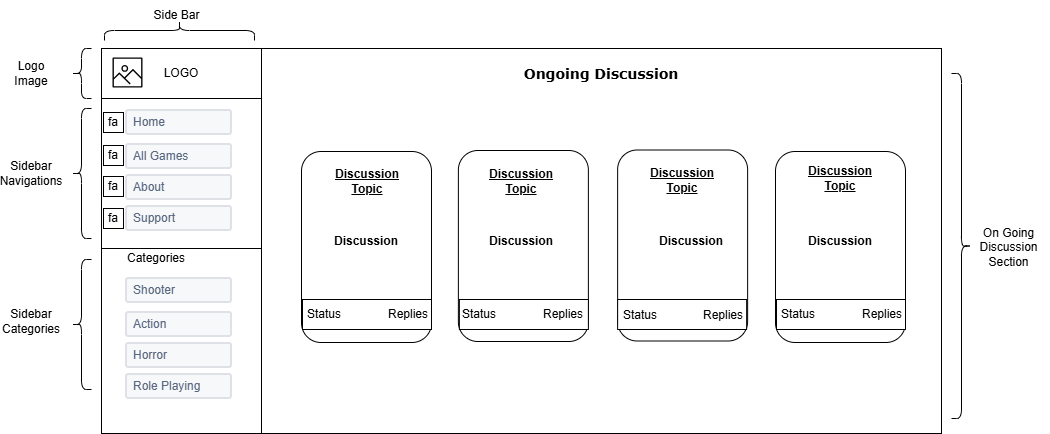

The diagram above was exported from draw.io. Its source (the exported page's mxGraphModel, read from the mxfile embedded in the PNG):
<mxGraphModel dx="2099" dy="760" grid="1" gridSize="10" guides="1" tooltips="1" connect="1" arrows="1" fold="1" page="1" pageScale="1" pageWidth="827" pageHeight="1169" math="0" shadow="0">
  <root>
    <mxCell id="0" />
    <mxCell id="1" parent="0" />
    <mxCell id="kcT_HwHxKg4al_i5GlbH-1058" value="" style="rounded=0;whiteSpace=wrap;html=1;" vertex="1" parent="1">
      <mxGeometry x="260" y="515" width="680" height="385" as="geometry" />
    </mxCell>
    <mxCell id="kcT_HwHxKg4al_i5GlbH-1060" value="" style="rounded=0;whiteSpace=wrap;html=1;" vertex="1" parent="1">
      <mxGeometry x="100" y="515" width="160" height="355" as="geometry" />
    </mxCell>
    <mxCell id="kcT_HwHxKg4al_i5GlbH-1062" value="LOGO" style="rounded=0;whiteSpace=wrap;html=1;" vertex="1" parent="1">
      <mxGeometry x="100" y="515" width="160" height="50" as="geometry" />
    </mxCell>
    <mxCell id="kcT_HwHxKg4al_i5GlbH-1063" value="" style="sketch=0;outlineConnect=0;fontColor=#232F3E;gradientColor=none;fillColor=#000000;strokeColor=none;dashed=0;verticalLabelPosition=bottom;verticalAlign=top;align=center;html=1;fontSize=12;fontStyle=0;aspect=fixed;pointerEvents=1;shape=mxgraph.aws4.container_registry_image;" vertex="1" parent="1">
      <mxGeometry x="111" y="524" width="30" height="30" as="geometry" />
    </mxCell>
    <mxCell id="kcT_HwHxKg4al_i5GlbH-1064" value="" style="rounded=0;whiteSpace=wrap;html=1;" vertex="1" parent="1">
      <mxGeometry x="100" y="565" width="160" height="150" as="geometry" />
    </mxCell>
    <mxCell id="kcT_HwHxKg4al_i5GlbH-1065" value="" style="rounded=0;whiteSpace=wrap;html=1;" vertex="1" parent="1">
      <mxGeometry x="100" y="715" width="160" height="185" as="geometry" />
    </mxCell>
    <mxCell id="kcT_HwHxKg4al_i5GlbH-1066" value="Home" style="rounded=1;arcSize=9;fillColor=#F7F8F9;align=left;spacingLeft=5;strokeColor=#DEE1E6;html=1;strokeWidth=2;fontColor=#596780;fontSize=12" vertex="1" parent="1">
      <mxGeometry x="125" y="577" width="105" height="24" as="geometry" />
    </mxCell>
    <mxCell id="kcT_HwHxKg4al_i5GlbH-1067" value="About" style="rounded=1;arcSize=9;fillColor=#F7F8F9;align=left;spacingLeft=5;strokeColor=#DEE1E6;html=1;strokeWidth=2;fontColor=#596780;fontSize=12" vertex="1" parent="1">
      <mxGeometry x="125" y="642" width="105" height="24" as="geometry" />
    </mxCell>
    <mxCell id="kcT_HwHxKg4al_i5GlbH-1068" value="Support" style="rounded=1;arcSize=9;fillColor=#F7F8F9;align=left;spacingLeft=5;strokeColor=#DEE1E6;html=1;strokeWidth=2;fontColor=#596780;fontSize=12" vertex="1" parent="1">
      <mxGeometry x="125" y="673" width="105" height="24" as="geometry" />
    </mxCell>
    <mxCell id="kcT_HwHxKg4al_i5GlbH-1069" value="All Games" style="rounded=1;arcSize=9;fillColor=#F7F8F9;align=left;spacingLeft=5;strokeColor=#DEE1E6;html=1;strokeWidth=2;fontColor=#596780;fontSize=12" vertex="1" parent="1">
      <mxGeometry x="125" y="611" width="105" height="24" as="geometry" />
    </mxCell>
    <mxCell id="kcT_HwHxKg4al_i5GlbH-1070" value="Shooter" style="rounded=1;arcSize=9;fillColor=#F7F8F9;align=left;spacingLeft=5;strokeColor=#DEE1E6;html=1;strokeWidth=2;fontColor=#596780;fontSize=12" vertex="1" parent="1">
      <mxGeometry x="125" y="745" width="105" height="24" as="geometry" />
    </mxCell>
    <mxCell id="kcT_HwHxKg4al_i5GlbH-1071" value="Horror" style="rounded=1;arcSize=9;fillColor=#F7F8F9;align=left;spacingLeft=5;strokeColor=#DEE1E6;html=1;strokeWidth=2;fontColor=#596780;fontSize=12" vertex="1" parent="1">
      <mxGeometry x="125" y="810" width="105" height="24" as="geometry" />
    </mxCell>
    <mxCell id="kcT_HwHxKg4al_i5GlbH-1072" value="Role Playing" style="rounded=1;arcSize=9;fillColor=#F7F8F9;align=left;spacingLeft=5;strokeColor=#DEE1E6;html=1;strokeWidth=2;fontColor=#596780;fontSize=12" vertex="1" parent="1">
      <mxGeometry x="125" y="841" width="105" height="24" as="geometry" />
    </mxCell>
    <mxCell id="kcT_HwHxKg4al_i5GlbH-1073" value="Action" style="rounded=1;arcSize=9;fillColor=#F7F8F9;align=left;spacingLeft=5;strokeColor=#DEE1E6;html=1;strokeWidth=2;fontColor=#596780;fontSize=12" vertex="1" parent="1">
      <mxGeometry x="125" y="779" width="105" height="24" as="geometry" />
    </mxCell>
    <mxCell id="kcT_HwHxKg4al_i5GlbH-1074" value="fa" style="whiteSpace=wrap;html=1;aspect=fixed;" vertex="1" parent="1">
      <mxGeometry x="102" y="579" width="20" height="20" as="geometry" />
    </mxCell>
    <mxCell id="kcT_HwHxKg4al_i5GlbH-1075" value="fa" style="whiteSpace=wrap;html=1;aspect=fixed;" vertex="1" parent="1">
      <mxGeometry x="102" y="612" width="20" height="20" as="geometry" />
    </mxCell>
    <mxCell id="kcT_HwHxKg4al_i5GlbH-1076" value="fa" style="whiteSpace=wrap;html=1;aspect=fixed;" vertex="1" parent="1">
      <mxGeometry x="102" y="643" width="20" height="20" as="geometry" />
    </mxCell>
    <mxCell id="kcT_HwHxKg4al_i5GlbH-1077" value="fa" style="whiteSpace=wrap;html=1;aspect=fixed;" vertex="1" parent="1">
      <mxGeometry x="102" y="675" width="20" height="20" as="geometry" />
    </mxCell>
    <mxCell id="kcT_HwHxKg4al_i5GlbH-1078" value="Categories" style="text;html=1;whiteSpace=wrap;strokeColor=none;fillColor=none;align=center;verticalAlign=middle;rounded=0;" vertex="1" parent="1">
      <mxGeometry x="125" y="710" width="60" height="30" as="geometry" />
    </mxCell>
    <mxCell id="kcT_HwHxKg4al_i5GlbH-1079" value="" style="shape=curlyBracket;whiteSpace=wrap;html=1;rounded=1;labelPosition=left;verticalLabelPosition=middle;align=right;verticalAlign=middle;" vertex="1" parent="1">
      <mxGeometry x="70" y="575" width="20" height="130" as="geometry" />
    </mxCell>
    <mxCell id="kcT_HwHxKg4al_i5GlbH-1080" value="" style="shape=curlyBracket;whiteSpace=wrap;html=1;rounded=1;labelPosition=left;verticalLabelPosition=middle;align=right;verticalAlign=middle;" vertex="1" parent="1">
      <mxGeometry x="70" y="726" width="20" height="130" as="geometry" />
    </mxCell>
    <mxCell id="kcT_HwHxKg4al_i5GlbH-1081" value="" style="shape=curlyBracket;whiteSpace=wrap;html=1;rounded=1;labelPosition=left;verticalLabelPosition=middle;align=right;verticalAlign=middle;" vertex="1" parent="1">
      <mxGeometry x="70" y="515" width="20" height="50" as="geometry" />
    </mxCell>
    <mxCell id="kcT_HwHxKg4al_i5GlbH-1082" value="Logo Image" style="text;html=1;whiteSpace=wrap;strokeColor=none;fillColor=none;align=center;verticalAlign=middle;rounded=0;" vertex="1" parent="1">
      <mxGeometry y="525" width="60" height="30" as="geometry" />
    </mxCell>
    <mxCell id="kcT_HwHxKg4al_i5GlbH-1083" value="Sidebar Navigations" style="text;html=1;whiteSpace=wrap;strokeColor=none;fillColor=none;align=center;verticalAlign=middle;rounded=0;" vertex="1" parent="1">
      <mxGeometry y="625" width="60" height="30" as="geometry" />
    </mxCell>
    <mxCell id="kcT_HwHxKg4al_i5GlbH-1084" value="Sidebar Categories" style="text;html=1;whiteSpace=wrap;strokeColor=none;fillColor=none;align=center;verticalAlign=middle;rounded=0;" vertex="1" parent="1">
      <mxGeometry y="773" width="60" height="30" as="geometry" />
    </mxCell>
    <mxCell id="kcT_HwHxKg4al_i5GlbH-1085" value="" style="shape=curlyBracket;whiteSpace=wrap;html=1;rounded=1;labelPosition=left;verticalLabelPosition=middle;align=right;verticalAlign=middle;rotation=90;" vertex="1" parent="1">
      <mxGeometry x="168" y="422" width="20" height="150" as="geometry" />
    </mxCell>
    <mxCell id="kcT_HwHxKg4al_i5GlbH-1086" value="Side Bar" style="text;html=1;whiteSpace=wrap;strokeColor=none;fillColor=none;align=center;verticalAlign=middle;rounded=0;" vertex="1" parent="1">
      <mxGeometry x="134.25" y="467" width="82.5" height="30" as="geometry" />
    </mxCell>
    <mxCell id="kcT_HwHxKg4al_i5GlbH-1117" value="&lt;div style=&quot;background-color: rgb(255, 255, 255); font-size: 14px; line-height: 19px; white-space: pre;&quot;&gt;&lt;font face=&quot;Verdana&quot;&gt;&lt;b&gt;Ongoing Discussion&lt;/b&gt;&lt;/font&gt;&lt;/div&gt;" style="text;html=1;whiteSpace=wrap;strokeColor=none;fillColor=none;align=center;verticalAlign=middle;rounded=0;" vertex="1" parent="1">
      <mxGeometry x="456.88" y="525" width="286.25" height="30" as="geometry" />
    </mxCell>
    <mxCell id="kcT_HwHxKg4al_i5GlbH-1141" value="On Going Discussion Section" style="text;html=1;whiteSpace=wrap;strokeColor=none;fillColor=none;align=center;verticalAlign=middle;rounded=0;" vertex="1" parent="1">
      <mxGeometry x="966" y="699" width="82.5" height="30" as="geometry" />
    </mxCell>
    <mxCell id="kcT_HwHxKg4al_i5GlbH-1144" value="" style="shape=curlyBracket;whiteSpace=wrap;html=1;rounded=1;labelPosition=left;verticalLabelPosition=middle;align=right;verticalAlign=middle;rotation=-180;fontStyle=1" vertex="1" parent="1">
      <mxGeometry x="950" y="540" width="20" height="345" as="geometry" />
    </mxCell>
    <mxCell id="kcT_HwHxKg4al_i5GlbH-1147" value="" style="rounded=1;whiteSpace=wrap;html=1;" vertex="1" parent="1">
      <mxGeometry x="300" y="618" width="130" height="191" as="geometry" />
    </mxCell>
    <mxCell id="kcT_HwHxKg4al_i5GlbH-1148" value="" style="rounded=1;whiteSpace=wrap;html=1;" vertex="1" parent="1">
      <mxGeometry x="456.88" y="617" width="130" height="191" as="geometry" />
    </mxCell>
    <mxCell id="kcT_HwHxKg4al_i5GlbH-1149" value="" style="rounded=1;whiteSpace=wrap;html=1;" vertex="1" parent="1">
      <mxGeometry x="616.13" y="616.5" width="130" height="191" as="geometry" />
    </mxCell>
    <mxCell id="kcT_HwHxKg4al_i5GlbH-1150" value="" style="rounded=1;whiteSpace=wrap;html=1;" vertex="1" parent="1">
      <mxGeometry x="774" y="618" width="130" height="191" as="geometry" />
    </mxCell>
    <mxCell id="kcT_HwHxKg4al_i5GlbH-1151" value="" style="rounded=0;whiteSpace=wrap;html=1;" vertex="1" parent="1">
      <mxGeometry x="301" y="766" width="129" height="30" as="geometry" />
    </mxCell>
    <mxCell id="kcT_HwHxKg4al_i5GlbH-1154" value="Status" style="text;html=1;whiteSpace=wrap;strokeColor=none;fillColor=none;align=center;verticalAlign=middle;rounded=0;" vertex="1" parent="1">
      <mxGeometry x="293.44" y="766" width="60" height="30" as="geometry" />
    </mxCell>
    <mxCell id="kcT_HwHxKg4al_i5GlbH-1156" value="Replies" style="text;html=1;whiteSpace=wrap;strokeColor=none;fillColor=none;align=center;verticalAlign=middle;rounded=0;" vertex="1" parent="1">
      <mxGeometry x="376.56" y="766" width="60" height="30" as="geometry" />
    </mxCell>
    <mxCell id="kcT_HwHxKg4al_i5GlbH-1157" value="Discussion" style="text;html=1;whiteSpace=wrap;strokeColor=none;fillColor=none;align=center;verticalAlign=middle;rounded=0;fontStyle=1" vertex="1" parent="1">
      <mxGeometry x="335" y="692.5" width="60" height="30" as="geometry" />
    </mxCell>
    <mxCell id="kcT_HwHxKg4al_i5GlbH-1158" value="&lt;u&gt;Discussion Topic&lt;/u&gt;" style="text;html=1;whiteSpace=wrap;strokeColor=none;fillColor=none;align=center;verticalAlign=middle;rounded=0;fontStyle=1" vertex="1" parent="1">
      <mxGeometry x="315.5" y="633" width="100" height="30" as="geometry" />
    </mxCell>
    <mxCell id="kcT_HwHxKg4al_i5GlbH-1159" value="&lt;u&gt;Discussion Topic&lt;/u&gt;" style="text;html=1;whiteSpace=wrap;strokeColor=none;fillColor=none;align=center;verticalAlign=middle;rounded=0;fontStyle=1" vertex="1" parent="1">
      <mxGeometry x="470" y="633" width="100" height="30" as="geometry" />
    </mxCell>
    <mxCell id="kcT_HwHxKg4al_i5GlbH-1160" value="&lt;u&gt;Discussion Topic&lt;/u&gt;" style="text;html=1;whiteSpace=wrap;strokeColor=none;fillColor=none;align=center;verticalAlign=middle;rounded=0;fontStyle=1" vertex="1" parent="1">
      <mxGeometry x="631.13" y="632" width="100" height="30" as="geometry" />
    </mxCell>
    <mxCell id="kcT_HwHxKg4al_i5GlbH-1161" value="&lt;u&gt;Discussion Topic&lt;/u&gt;" style="text;html=1;whiteSpace=wrap;strokeColor=none;fillColor=none;align=center;verticalAlign=middle;rounded=0;fontStyle=1" vertex="1" parent="1">
      <mxGeometry x="789" y="630" width="100" height="30" as="geometry" />
    </mxCell>
    <mxCell id="kcT_HwHxKg4al_i5GlbH-1162" value="Discussion" style="text;html=1;whiteSpace=wrap;strokeColor=none;fillColor=none;align=center;verticalAlign=middle;rounded=0;fontStyle=1" vertex="1" parent="1">
      <mxGeometry x="660" y="692.5" width="60" height="30" as="geometry" />
    </mxCell>
    <mxCell id="kcT_HwHxKg4al_i5GlbH-1163" value="Discussion" style="text;html=1;whiteSpace=wrap;strokeColor=none;fillColor=none;align=center;verticalAlign=middle;rounded=0;fontStyle=1" vertex="1" parent="1">
      <mxGeometry x="490" y="692.5" width="60" height="30" as="geometry" />
    </mxCell>
    <mxCell id="kcT_HwHxKg4al_i5GlbH-1164" value="Discussion" style="text;html=1;whiteSpace=wrap;strokeColor=none;fillColor=none;align=center;verticalAlign=middle;rounded=0;fontStyle=1" vertex="1" parent="1">
      <mxGeometry x="809" y="692.5" width="60" height="30" as="geometry" />
    </mxCell>
    <mxCell id="kcT_HwHxKg4al_i5GlbH-1165" value="" style="rounded=0;whiteSpace=wrap;html=1;" vertex="1" parent="1">
      <mxGeometry x="457.88" y="766" width="129" height="30" as="geometry" />
    </mxCell>
    <mxCell id="kcT_HwHxKg4al_i5GlbH-1166" value="" style="rounded=0;whiteSpace=wrap;html=1;" vertex="1" parent="1">
      <mxGeometry x="616.13" y="766" width="129" height="30" as="geometry" />
    </mxCell>
    <mxCell id="kcT_HwHxKg4al_i5GlbH-1167" value="" style="rounded=0;whiteSpace=wrap;html=1;" vertex="1" parent="1">
      <mxGeometry x="775" y="766" width="129" height="30" as="geometry" />
    </mxCell>
    <mxCell id="kcT_HwHxKg4al_i5GlbH-1169" value="Status" style="text;html=1;whiteSpace=wrap;strokeColor=none;fillColor=none;align=center;verticalAlign=middle;rounded=0;" vertex="1" parent="1">
      <mxGeometry x="448.44" y="766" width="60" height="30" as="geometry" />
    </mxCell>
    <mxCell id="kcT_HwHxKg4al_i5GlbH-1170" value="Replies" style="text;html=1;whiteSpace=wrap;strokeColor=none;fillColor=none;align=center;verticalAlign=middle;rounded=0;" vertex="1" parent="1">
      <mxGeometry x="531.5600000000001" y="766" width="60" height="30" as="geometry" />
    </mxCell>
    <mxCell id="kcT_HwHxKg4al_i5GlbH-1171" value="Status" style="text;html=1;whiteSpace=wrap;strokeColor=none;fillColor=none;align=center;verticalAlign=middle;rounded=0;" vertex="1" parent="1">
      <mxGeometry x="609.0699999999999" y="767" width="60" height="30" as="geometry" />
    </mxCell>
    <mxCell id="kcT_HwHxKg4al_i5GlbH-1172" value="Replies" style="text;html=1;whiteSpace=wrap;strokeColor=none;fillColor=none;align=center;verticalAlign=middle;rounded=0;" vertex="1" parent="1">
      <mxGeometry x="692.19" y="767" width="60" height="30" as="geometry" />
    </mxCell>
    <mxCell id="kcT_HwHxKg4al_i5GlbH-1175" value="Status" style="text;html=1;whiteSpace=wrap;strokeColor=none;fillColor=none;align=center;verticalAlign=middle;rounded=0;" vertex="1" parent="1">
      <mxGeometry x="767.44" y="766" width="60" height="30" as="geometry" />
    </mxCell>
    <mxCell id="kcT_HwHxKg4al_i5GlbH-1176" value="Replies" style="text;html=1;whiteSpace=wrap;strokeColor=none;fillColor=none;align=center;verticalAlign=middle;rounded=0;" vertex="1" parent="1">
      <mxGeometry x="850.56" y="766" width="60" height="30" as="geometry" />
    </mxCell>
  </root>
</mxGraphModel>